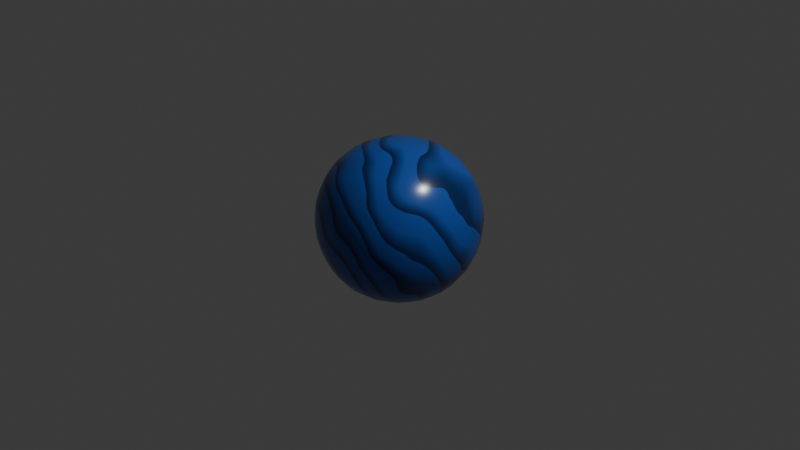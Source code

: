 # Source: Gradient_waves.blend  (saved by Blender 4.5.91; exported with 4.5.12 LTS)
import bpy
from mathutils import Matrix  # noqa: F401  (used for matrix-valued properties, if any)

bpy.ops.wm.read_factory_settings(use_empty=True)
scene = bpy.context.scene
scene.name = 'Scene'

# ---- collections
col_collection = bpy.data.collections.new('Collection'); scene.collection.children.link(col_collection)

# ---- materials (node trees are filled in below, after node groups)
mat_roughness = bpy.data.materials.new('roughness')

# ---- material node trees
mat_roughness.use_nodes = True; mat_roughness.node_tree.nodes.clear()
_N = mat_roughness.node_tree.nodes; _L = mat_roughness.node_tree.links
n0 = _N.new('ShaderNodeBsdfPrincipled'); n0.name = 'Principled BSDF'; n0.location = (-595, 77)
n0.inputs[2].default_value = 0.2462
n1 = _N.new('ShaderNodeOutputMaterial'); n1.name = 'Material Output'; n1.location = (114, 164)
n2 = _N.new('ShaderNodeValToRGB'); n2.name = 'Color Ramp'; n2.location = (-860, 71)
n2.width = 231
while len(n2.color_ramp.elements) > 1: n2.color_ramp.elements.remove(n2.color_ramp.elements[-1])
n2.color_ramp.elements[0].position = 0.08544; n2.color_ramp.elements[0].color = (0.00509, 0.02641, 0.117, 1.0)
_e = n2.color_ramp.elements.new(0.4905); _e.color = (0.01681, 0.09531, 0.4397, 1.0)
n3 = _N.new('ShaderNodeTexWave'); n3.name = 'Wave Texture'; n3.location = (-1099, 43)
n3.wave_type = 'RINGS'
n3.rings_direction = 'SPHERICAL'
n3.wave_profile = 'SAW'
n3.inputs[1].default_value = 2.8
n3.inputs[2].default_value = 3.9
n3.inputs[3].default_value = 0.0
n3.inputs[4].default_value = 1.7
n3.inputs[5].default_value = 0.3571
n3.inputs[6].default_value = 7.0
_L.new(n0.outputs[0], n1.inputs[0])
_L.new(n2.outputs[0], n0.inputs[0])
_L.new(n3.outputs[0], n2.inputs[0])
n1.is_active_output = True

# ---- world
world_world = bpy.data.worlds.new('World'); scene.world = world_world
world_world.use_nodes = True; world_world.node_tree.nodes.clear()
_N = world_world.node_tree.nodes; _L = world_world.node_tree.links
n0 = _N.new('ShaderNodeOutputWorld'); n0.name = 'World Output'; n0.location = (200, 100)
n1 = _N.new('ShaderNodeBackground'); n1.name = 'Background'; n1.location = (-200, 100)
n1.inputs[0].default_value = (0.05088, 0.05088, 0.05088, 1.0)
_L.new(n1.outputs[0], n0.inputs[0])
n0.is_active_output = True
world_world.color = (0.05088, 0.05088, 0.05088)
world_world.sun_shadow_jitter_overblur = 0.0

# ---- cameras
cam_camera = bpy.data.cameras.new('Camera')
cam_camera.clip_end = 100.0
cam_camera.ortho_scale = 7.314

# ---- lights
light_light = bpy.data.lights.new('Light', 'POINT')
light_light.energy = 1000.0
light_light.shadow_soft_size = 0.1

# ---- meshes
me_cube_001 = bpy.data.meshes.new('Cube.001')
me_cube_001.from_pydata([(-1.0, -1.0, -1.0), (-1.0, -1.0, 1.0), (-1.0, 1.0, -1.0), (-1.0, 1.0, 1.0), (1.0, -1.0, -1.0), (1.0, -1.0, 1.0), (1.0, 1.0, -1.0), (1.0, 1.0, 1.0)], [], [(0, 1, 3, 2), (2, 3, 7, 6), (6, 7, 5, 4), (4, 5, 1, 0), (2, 6, 4, 0), (7, 3, 1, 5)])
me_cube_001.polygons.foreach_set('use_smooth', [True] * 6)
_uv = me_cube_001.uv_layers.new(name='UVMap')
_uv.uv.foreach_set('vector', [0.375, 0.0, 0.625, 0.0, 0.625, 0.25, 0.375, 0.25, 0.375, 0.25, 0.625, 0.25, 0.625, 0.5, 0.375, 0.5, 0.375, 0.5, 0.625, 0.5, 0.625, 0.75, 0.375, 0.75, 0.375, 0.75, 0.625, 0.75, 0.625, 1.0, 0.375, 1.0, 0.125, 0.5, 0.375, 0.5, 0.375, 0.75, 0.125, 0.75, 0.625, 0.5, 0.875, 0.5, 0.875, 0.75, 0.625, 0.75])
me_cube_001.materials.append(mat_roughness)
me_cube_001.update()

# ---- objects
ob_light = bpy.data.objects.new('Light', light_light)
ob_camera = bpy.data.objects.new('Camera', cam_camera)
ob_cube = bpy.data.objects.new('Cube', me_cube_001)

# ---- transforms, parenting, visibility, modifiers, constraints
ob_light.location = (4.076, 1.005, 5.904)
ob_light.rotation_euler = (0.6503, 0.05522, 1.866)
ob_light.lock_rotations_4d = False
ob_light.empty_display_type = 'ARROWS'
ob_light.color = (0.0, 0.0, 0.0, 0.0)
ob_light.lineart.crease_threshold = 0.0
ob_camera.location = (7.359, -6.926, 4.958)
ob_camera.rotation_euler = (1.109, 0.0, 0.8149)
ob_camera.lock_rotations_4d = False
ob_camera.empty_display_type = 'ARROWS'
ob_camera.color = (0.0, 0.0, 0.0, 0.0)
ob_camera.display_type = 'WIRE'
ob_camera.lineart.crease_threshold = 0.0
ob_cube.location = (0.0, 0.0, 0.0)
ob_cube.scale = (0.9956, 0.9956, 0.9956)
_m = ob_cube.modifiers.new('Subdivision', 'SUBSURF')
_m.levels = 6
_m.render_levels = 3

# ---- collection membership
col_collection.objects.link(ob_light)
col_collection.objects.link(ob_camera)
col_collection.objects.link(ob_cube)

# ---- scene / render settings (as saved in the file)
scene.camera = ob_camera
scene.frame_start = 1; scene.frame_end = 250; scene.frame_set(1)
scene.render.engine = 'CYCLES'
bpy.context.view_layer.update()
